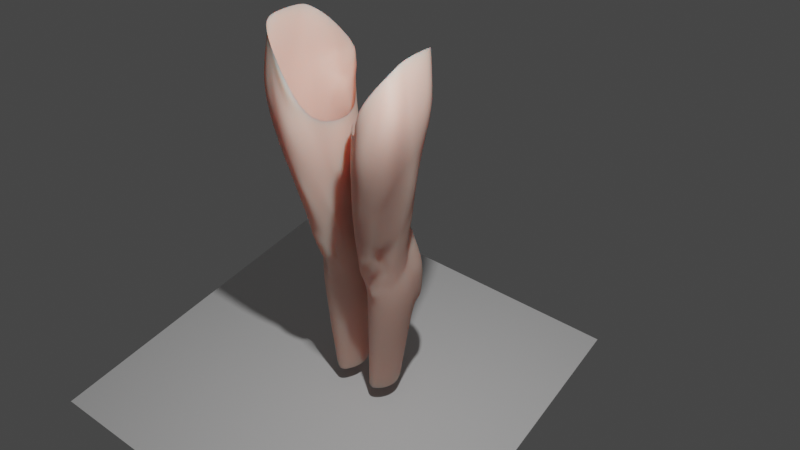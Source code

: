 # Source: leg1.blend  (saved by Blender 2.93.21; exported with 4.5.12 LTS)
import bpy
from mathutils import Matrix  # noqa: F401  (used for matrix-valued properties, if any)

bpy.ops.wm.read_factory_settings(use_empty=True)
scene = bpy.context.scene
scene.name = 'Scene'

# ---- collections
col_collection = bpy.data.collections.new('Collection'); scene.collection.children.link(col_collection)

# ---- materials (node trees are filled in below, after node groups)
mat_material_001 = bpy.data.materials.new('Material.001')
mat_material_001.alpha_threshold = 0.0
mat_material_001.use_transparent_shadow = False
mat_material_001.line_color = (0.0, 0.0, 0.0, 1.0)
mat_material = bpy.data.materials.new('Material')
mat_material.alpha_threshold = 0.0
mat_material.use_transparent_shadow = False
mat_material.line_color = (0.0, 0.0, 0.0, 1.0)

# ---- material node trees
mat_material_001.use_nodes = True; mat_material_001.node_tree.nodes.clear()
_N = mat_material_001.node_tree.nodes; _L = mat_material_001.node_tree.links
n0 = _N.new('ShaderNodeOutputMaterial'); n0.name = 'Material Output'; n0.location = (300, 300)
n1 = _N.new('ShaderNodeBsdfPrincipled'); n1.name = 'Principled BSDF'; n1.location = (10, 300)
n1.distribution = 'GGX'
n1.subsurface_method = 'BURLEY'
n1.inputs[0].default_value = (0.8, 0.492, 0.4087, 1.0)
n1.inputs[2].default_value = 0.8191
n1.inputs[3].default_value = 1.45
n1.inputs[8].default_value = 1.0
n1.inputs[10].default_value = 0.4559
n1.inputs[13].default_value = 0.2721
n1.inputs[27].default_value = (0.0, 0.0, 0.0, 1.0)
n1.inputs[28].default_value = 1.0
_L.new(n1.outputs[0], n0.inputs[0])
n0.is_active_output = True
mat_material.use_nodes = True; mat_material.node_tree.nodes.clear()
_N = mat_material.node_tree.nodes; _L = mat_material.node_tree.links
n0 = _N.new('ShaderNodeOutputMaterial'); n0.name = 'Material Output'; n0.location = (300, 300)
n1 = _N.new('ShaderNodeBsdfPrincipled'); n1.name = 'Principled BSDF'; n1.location = (10, 300)
n1.distribution = 'GGX'
n1.subsurface_method = 'BURLEY'
n1.inputs[0].default_value = (0.8, 0.6909, 0.6496, 1.0)
n1.inputs[2].default_value = 0.8191
n1.inputs[3].default_value = 1.45
n1.inputs[8].default_value = 1.0
n1.inputs[10].default_value = 0.4559
n1.inputs[13].default_value = 0.2721
n1.inputs[27].default_value = (0.0, 0.0, 0.0, 1.0)
n1.inputs[28].default_value = 1.0
_L.new(n1.outputs[0], n0.inputs[0])
n0.is_active_output = True

# ---- world
world_world = bpy.data.worlds.new('World'); scene.world = world_world
world_world.use_nodes = True; world_world.node_tree.nodes.clear()
_N = world_world.node_tree.nodes; _L = world_world.node_tree.links
n0 = _N.new('ShaderNodeOutputWorld'); n0.name = 'World Output'; n0.location = (300, 300)
n1 = _N.new('ShaderNodeBackground'); n1.name = 'Background'; n1.location = (10, 300)
n1.inputs[0].default_value = (0.05088, 0.05088, 0.05088, 1.0)
_L.new(n1.outputs[0], n0.inputs[0])
n0.is_active_output = True
world_world.color = (0.05088, 0.05088, 0.05088)
world_world.use_sun_shadow = False
world_world.sun_shadow_jitter_overblur = 0.0

# ---- cameras
cam_camera = bpy.data.cameras.new('Camera')
cam_camera.clip_end = 100.0
cam_camera.lens = 37.0
cam_camera.ortho_scale = 7.314

# ---- lights
light_light = bpy.data.lights.new('Light', 'POINT')
light_light.transmission_factor = 0.0
light_light.energy = 1000.0
light_light.shadow_soft_size = 0.1
light_light.shadow_maximum_resolution = 0.006
light_light.use_absolute_resolution = True

# ---- meshes
me_plane = bpy.data.meshes.new('Plane')
me_plane.from_pydata([(-1.0, -1.0, 0.0), (1.0, -1.0, 0.0), (-1.0, 1.0, 0.0), (1.0, 1.0, 0.0)], [], [(0, 1, 3, 2)])
_uv = me_plane.uv_layers.new(name='UVMap')
_uv.uv.foreach_set('vector', [0.0, 0.0, 1.0, 0.0, 1.0, 1.0, 0.0, 1.0])
me_plane.use_remesh_fix_poles = True
me_plane.use_remesh_preserve_attributes = False
me_plane.update()
me_cube_003 = bpy.data.meshes.new('Cube.003')
me_cube_003.from_pydata([(0.2673, 0.1539, 3.962), (0.09922, 0.4757, -1.0), (-0.05869, -0.4392, 3.962), (0.1397, -0.1515, -1.0), (-0.6603, 0.2109, 5.171), (-0.09922, 0.4757, -1.0), (-0.6603, -0.5037, 5.171), (-0.2052, -0.09389, -1.0), (0.2117, 0.4559, 2.581), (-0.2673, -0.4059, 2.267), (0.2673, -0.1745, 1.993), (-0.2673, 0.5162, 2.568), (0.2673, 0.5286, 1.629), (0.1334, -0.2294, 1.374), (-0.4069, 0.5579, 1.563), (-0.3449, -0.09389, 1.563), (-0.2673, 0.1339, -1.0), (0.2595, -0.252, 3.962), (-0.6603, -0.2935, 5.237), (0.2673, 0.1339, -1.0), (0.2673, -0.06, 2.302), (-0.5022, 0.1103, 2.302), (-0.4069, 0.152, 1.563), (0.2673, 0.152, 1.372), (-0.7472, -0.6579, 4.179), (0.2673, 0.1539, 3.332), (0.2369, -0.0846, 1.614), (-0.7472, 0.2808, 4.335), (0.2673, -0.252, 3.26), (-0.7472, -0.252, 4.262), (0.0, 0.4757, -1.0), (-0.1965, -0.6579, 4.566), (0.0, -0.272, -1.0), (-0.1965, 0.6554, 4.566), (0.0, 0.4924, 2.568), (-0.04584, -0.3296, 1.468), (-0.06985, 0.6001, 1.588), (-0.24, 0.3622, 3.833), (-0.322, -0.792, 3.677), (0.2673, 0.5565, 1.181), (0.1397, -0.1515, 1.181), (-0.457, 0.5565, 1.357), (-0.3336, -0.09389, 1.357), (0.2673, 0.1506, 1.181), (-0.457, 0.1506, 1.357), (-0.06422, 0.749, 1.269), (-0.06422, -0.2806, 1.269), (0.09998, 0.4119, 2.295), (-0.2149, 0.4386, 2.306), (0.1937, 0.3417, 3.479), (0.03399, 0.4066, 4.266), (0.29, 0.1412, 1.938), (-0.5702, 0.1468, 3.307), (-0.4079, 0.1843, 2.35), (-0.3565, 0.4066, 3.948), (-0.4228, 0.1431, 1.926), (-0.3814, 0.05078, 1.563), (0.2359, 0.4827, 0.7738), (0.1397, -0.1515, 0.7738), (-0.4415, 0.5534, 0.9167), (0.2673, 0.1475, 0.7738), (-0.4729, 0.1475, 0.9167), (-0.05223, 0.71, 0.8452), (-0.1534, -0.272, 0.8452), (-0.4108, -0.09389, 0.9167), (-0.04098, 0.5058, 1.922), (0.2596, 0.2296, 0.7738), (0.2673, 0.2706, 1.181), (0.1602, 0.3516, -1.0), (-0.4604, 0.3089, 0.9167), (-0.4069, 0.3179, 1.563), (-0.457, 0.3114, 1.357), (-0.1642, 0.3435, -1.0), (0.1953, 0.4806, 0.2465), (-0.397, 0.5433, 0.6677), (-0.04671, 0.6852, 0.65), (-0.4299, 0.3124, 0.7193), (0.08986, 0.4125, 0.02132), (-0.2921, 0.4679, 0.5302), (-0.04105, 0.5929, 0.5216), (0.2264, 0.2704, 0.1808), (-0.105, 0.5336, 4.054), (-0.02976, 0.5336, 4.349), (-0.09979, 0.5602, 4.142), (-0.3351, 0.5336, 4.031), (-0.6141, 0.3379, 5.111), (-0.6628, 0.322, 4.352), (-0.3034, 0.5602, 4.153), (-0.492, 0.6016, 4.431), (-0.4673, 0.5399, 4.919), (-0.2098, -0.6989, 4.295), (0.02416, -0.5333, 3.303), (0.1811, -0.3607, 3.213), (0.2399, -0.06352, 1.372), (0.1928, -0.08056, 1.261), (0.1925, -0.2862, 2.182), (0.101, -0.2485, 1.63), (-0.1972, -0.1724, 1.716), (-0.4138, 0.3104, 2.982), (-0.07699, 0.527, 2.974), (0.3432, 0.2787, 2.673), (0.2673, 0.2441, 1.435), (0.3161, 0.2731, 2.31), (0.2673, 0.2914, 1.721), (-0.09663, 0.4723, 2.391), (-0.3226, 0.6368, 1.326), (-0.16, 0.4923, 2.196), (-0.2715, 0.6085, 0.6613), (0.1241, 0.6575, 1.561), (-0.1692, 0.5162, 2.568), (-0.3135, 0.6193, 0.8932), (0.06414, 0.5915, 0.4652), (0.1199, 0.4807, 2.568), (0.1367, 0.667, 1.215), (-0.03194, 0.5669, 0.1838), (0.05383, 0.4716, 2.404), (-0.03426, 0.5005, 2.748), (-0.2453, 0.6647, 1.517), (0.04682, 0.5248, 2.111), (0.126, 0.604, 0.801), (-0.1724, 0.5275, 0.5261), (-0.4424, -0.06934, 2.29), (-0.2678, -0.1828, 1.999), (-0.1479, -0.2215, 1.495), (-0.09958, -0.272, 1.101), (-0.1637, -0.2063, 1.301), (0.05276, -0.2506, 1.486), (0.02719, -0.218, 1.229), (-0.1981, -0.3219, 2.069), (0.08848, -0.2649, 1.871), (-0.2099, -0.4493, 2.178), (0.02276, -0.4388, 2.068), (-0.1121, -0.7238, 3.331), (0.05854, -0.4062, 1.639), (-0.19, -0.3732, 1.689), (-0.04533, -0.3654, 1.575), (0.01791, -0.4895, 1.903), (-0.2269, -0.4543, 2.027), (-0.0783, -0.3038, 1.476), (-0.006547, -0.3067, 1.475), (-0.09292, -0.2616, 1.278), (-0.0314, -0.2612, 1.255), (0.3118, 0.3031, 1.969), (0.188, 0.4881, 2.402), (0.3118, 0.1475, 1.604), (0.2764, 0.4025, 3.065), (-0.1262, 0.5915, 4.258), (-0.06346, 0.5621, 4.393), (-0.1431, 0.6554, 4.497), (-0.2198, 0.6554, 4.476), (-0.1749, 0.6554, 4.471), (-0.2497, 0.6554, 4.636), (-0.2442, 0.6554, 4.544), (-0.1802, 0.6554, 4.545), (-0.2117, 0.6554, 4.586), (-0.4845, 0.4371, 4.177), (-0.5467, 0.04445, 2.658), (-0.5788, 0.1845, 3.547), (-0.4979, 0.3611, 4.088), (-0.4065, 0.5828, 4.305), (-0.351, -0.2449, 2.278), (-0.5937, -0.16, 3.269), (-0.2675, -0.3041, 2.145), (-0.6556, 0.0431, 3.404), (-0.4825, -0.5189, 3.124), (-0.6523, 0.1227, 3.716), (-0.7109, -0.0833, 3.709), (-0.6495, -0.1935, 3.63), (-0.6679, -0.07652, 3.313), (-0.5114, 0.2083, 3.185), (-0.3635, -0.4564, 2.65), (-0.7866, -0.0914, 4.284)], [], [(38, 6, 90), (29, 171, 18), (28, 92, 2, 17), (37, 49, 50, 81), (36, 108, 118, 65), (23, 93, 144), (22, 70, 48), (46, 140, 138, 35), (44, 71, 70, 22), (43, 40, 94, 23), (45, 113, 108, 36), (39, 67, 12), (42, 44, 22, 56), (15, 56, 55, 21, 121), (12, 101, 103, 47), (25, 28, 17, 0), (24, 29, 6), (9, 160, 161, 170), (25, 49, 145, 100), (34, 112, 116), (20, 92, 28), (53, 98, 169, 21), (136, 131, 95, 129), (10, 95, 91), (11, 109, 116, 99), (41, 105, 117, 14), (40, 127, 126, 13), (13, 95, 10), (14, 117, 106, 48), (27, 158, 155, 86), (91, 90, 2, 92), (58, 63, 124, 127, 40), (59, 110, 105, 41), (64, 61, 44, 42), (57, 66, 67, 39), (62, 119, 113, 45), (60, 58, 40, 43), (61, 69, 71, 44), (63, 64, 42, 125, 124), (23, 144, 142, 103), (40, 13, 93, 94), (47, 143, 112, 115), (34, 109, 104), (48, 11, 22), (13, 10, 26), (51, 20, 100, 102), (49, 25, 0, 50), (56, 15, 42), (27, 165, 157, 158), (53, 21, 55), (56, 22, 55), (54, 81, 83, 84), (32, 7, 64, 63), (16, 72, 76, 61), (19, 3, 58, 60), (30, 1, 77, 114), (1, 68, 80, 77), (7, 16, 61, 64), (5, 30, 114, 120, 78), (3, 32, 63, 58), (47, 115, 118), (65, 34, 104, 106), (67, 43, 101, 12), (66, 60, 43, 67), (68, 19, 60, 80), (72, 5, 78, 76), (71, 41, 14, 70), (70, 14, 48), (69, 59, 41, 71), (66, 57, 73), (75, 62, 110, 107), (74, 59, 69), (73, 57, 119, 111), (80, 66, 73, 77), (76, 69, 61), (60, 66, 80), (79, 75, 107, 120), (78, 74, 69, 76), (77, 73, 111, 79), (50, 82, 83, 81), (81, 54, 37), (82, 147, 146, 83), (84, 87, 159, 155), (146, 87, 84, 83), (86, 85, 4, 27), (87, 149, 152, 159), (89, 85, 86, 88), (93, 23, 94), (6, 38, 24), (6, 31, 90), (90, 31, 2), (91, 38, 90), (91, 92, 20, 10), (10, 20, 51, 26), (93, 13, 26), (130, 9, 170, 164, 24, 38, 132), (96, 13, 126), (95, 13, 129), (97, 15, 122), (15, 97, 123), (135, 35, 138, 134), (133, 136, 129, 96), (98, 53, 11), (8, 145, 37, 99), (11, 53, 55, 22), (99, 37, 98, 11), (156, 21, 52), (102, 8, 143, 142), (100, 8, 102), (43, 23, 101), (101, 23, 103), (100, 20, 28, 25), (104, 48, 106), (105, 45, 36, 117), (119, 57, 39, 113), (77, 79, 114), (112, 34, 115), (113, 39, 12, 108), (114, 79, 120), (115, 34, 65, 118), (117, 36, 65, 106), (109, 34, 116), (110, 62, 45, 105), (110, 59, 74, 107), (119, 62, 75, 111), (108, 12, 47, 118), (111, 75, 79), (107, 74, 78, 120), (109, 11, 48, 104), (112, 8, 99, 116), (121, 122, 15), (121, 168, 161), (122, 121, 160, 162), (122, 128, 97), (97, 128, 137, 134), (125, 42, 15, 123), (125, 140, 124), (127, 141, 139, 126), (124, 141, 127), (95, 131, 132, 38, 91), (128, 122, 162), (126, 139, 133, 96), (13, 96, 129), (130, 132, 131), (133, 135, 134), (137, 136, 133, 134), (130, 131, 136, 137), (128, 9, 130, 137), (141, 46, 35, 139), (138, 123, 97, 134), (139, 35, 135, 133), (141, 124, 46), (140, 46, 124), (140, 125, 123, 138), (143, 8, 112), (143, 47, 103, 142), (144, 51, 102, 142), (93, 26, 51, 144), (145, 8, 100), (145, 49, 37), (37, 54, 169, 98), (146, 150, 149, 87), (147, 148, 150, 146), (149, 33, 154, 152), (150, 153, 33, 149), (148, 153, 150), (151, 89, 88, 152), (154, 151, 152), (158, 54, 84, 155), (156, 121, 21), (152, 88, 159), (159, 88, 86, 155), (157, 165, 163, 52), (157, 52, 54, 158), (169, 52, 21), (160, 9, 162), (160, 121, 161), (162, 9, 128), (27, 171, 166, 165), (167, 166, 171, 29), (54, 52, 169), (167, 29, 24, 164), (168, 166, 167, 161), (168, 156, 163), (161, 167, 164, 170), (171, 27, 4), (4, 18, 171), (29, 18, 6), (168, 163, 165, 166), (168, 121, 156), (52, 163, 156)])
_uv = me_cube_003.uv_layers.new(name='UVMap')
_uv.uv.foreach_set('vector', [0.5911, 0.875, 0.625, 1.0, 0.6146, 0.875, 0.5911, 0.125, 0.5911, 0.1627, 0.625, 0.125, 0.5911, 0.625, 0.5911, 0.6952, 0.625, 0.75, 0.625, 0.625, 0.5911, 0.375, 0.5911, 0.4633, 0.625, 0.4371, 0.6013, 0.375, 0.472, 0.375, 0.472, 0.4469, 0.4887, 0.4384, 0.4836, 0.375, 0.472, 0.625, 0.472, 0.6618, 0.479, 0.625, 0.472, 0.125, 0.472, 0.1761, 0.4927, 0.25, 0.4642, 0.875, 0.4642, 0.8883, 0.472, 0.8863, 0.472, 0.875, 0.4642, 0.125, 0.4642, 0.1745, 0.472, 0.1761, 0.472, 0.125, 0.4642, 0.625, 0.4642, 0.75, 0.4675, 0.6979, 0.472, 0.625, 0.4642, 0.375, 0.4642, 0.4508, 0.472, 0.4469, 0.472, 0.375, 0.4642, 0.5, 0.4642, 0.588, 0.472, 0.5, 0.4642, 0.0, 0.4642, 0.125, 0.472, 0.125, 0.472, 0.07353, 0.472, 0.0, 0.472, 0.07353, 0.4858, 0.125, 0.5, 0.125, 0.5, 0.08151, 0.472, 0.5, 0.472, 0.5944, 0.4802, 0.5777, 0.4936, 0.5, 0.5911, 0.5, 0.5911, 0.625, 0.625, 0.625, 0.625, 0.5, 0.5911, 0.0, 0.5911, 0.125, 0.625, 0.0, 0.5, 0.0, 0.5, 0.03899, 0.5452, 0.1031, 0.5183, 0.0, 0.5911, 0.5, 0.5911, 0.4633, 0.5253, 0.4898, 0.5, 0.5608, 0.5, 0.375, 0.5, 0.3992, 0.513, 0.375, 0.5, 0.625, 0.5911, 0.6952, 0.5911, 0.625, 0.5, 0.1478, 0.5278, 0.25, 0.541, 0.25, 0.5, 0.125, 0.4934, 0.8291, 0.5, 0.8504, 0.5, 0.8134, 0.4904, 0.7971, 0.5, 0.75, 0.5, 0.8134, 0.5911, 0.7817, 0.5, 0.25, 0.5, 0.2959, 0.513, 0.375, 0.5292, 0.375, 0.4642, 0.25, 0.4642, 0.2928, 0.472, 0.3099, 0.472, 0.25, 0.4642, 0.75, 0.4642, 0.819, 0.472, 0.8122, 0.472, 0.75, 0.472, 0.75, 0.5, 0.8134, 0.5, 0.75, 0.472, 0.25, 0.472, 0.3099, 0.4901, 0.2858, 0.4927, 0.25, 0.5911, 0.25, 0.5911, 0.3114, 0.5952, 0.3125, 0.5948, 0.2675, 0.5911, 0.7817, 0.6146, 0.875, 0.0, 0.0, 0.5911, 0.6952, 0.4476, 0.75, 0.4476, 0.875, 0.4576, 0.875, 0.4642, 0.819, 0.4642, 0.75, 0.4476, 0.25, 0.4476, 0.2911, 0.4642, 0.2928, 0.4642, 0.25, 0.4476, 0.0, 0.4476, 0.125, 0.4642, 0.125, 0.4642, 0.0, 0.4476, 0.5, 0.4476, 0.5944, 0.4642, 0.588, 0.4642, 0.5, 0.4476, 0.375, 0.4476, 0.4523, 0.4642, 0.4508, 0.4642, 0.375, 0.4476, 0.625, 0.4476, 0.75, 0.4642, 0.75, 0.4642, 0.625, 0.4476, 0.125, 0.4476, 0.1747, 0.4642, 0.1745, 0.4642, 0.125, 0.4476, 0.875, 0.4476, 1.0, 0.4642, 1.0, 0.4642, 0.9211, 0.4576, 0.875, 0.472, 0.625, 0.479, 0.625, 0.4866, 0.5661, 0.4802, 0.5777, 0.4642, 0.75, 0.472, 0.75, 0.472, 0.6618, 0.4675, 0.6979, 0.4936, 0.5, 0.4961, 0.4718, 0.5, 0.3992, 0.4962, 0.45, 0.5, 0.375, 0.5, 0.2959, 0.4951, 0.2908, 0.4927, 0.25, 0.5, 0.25, 0.472, 0.125, 0.472, 0.75, 0.5, 0.75, 0.4832, 0.6658, 0.4887, 0.625, 0.5, 0.625, 0.5, 0.5608, 0.4955, 0.55, 0.5911, 0.4633, 0.5911, 0.5, 0.625, 0.5, 0.625, 0.4371, 0.472, 0.07353, 0.472, 0.0, 0.4642, 0.0, 0.5911, 0.25, 0.5649, 0.203, 0.5591, 0.25, 0.5911, 0.3114, 0.5, 0.1478, 0.5, 0.125, 0.4858, 0.125, 0.472, 0.07353, 0.472, 0.125, 0.4858, 0.125, 0.5911, 0.3463, 0.6013, 0.375, 0.6053, 0.375, 0.5956, 0.3501, 0.375, 0.875, 0.375, 1.0, 0.4476, 1.0, 0.4476, 0.875, 0.375, 0.125, 0.375, 0.2016, 0.4401, 0.1775, 0.4476, 0.125, 0.375, 0.625, 0.375, 0.75, 0.4476, 0.75, 0.4476, 0.625, 0.375, 0.375, 0.375, 0.5, 0.4139, 0.5, 0.4194, 0.375, 0.375, 0.5, 0.375, 0.5454, 0.4233, 0.578, 0.4139, 0.5, 0.375, 0.0, 0.375, 0.125, 0.4476, 0.125, 0.4476, 0.0, 0.375, 0.25, 0.375, 0.375, 0.4194, 0.375, 0.4311, 0.3096, 0.4302, 0.25, 0.375, 0.75, 0.375, 0.875, 0.4476, 0.875, 0.4476, 0.75, 0.4936, 0.5, 0.4962, 0.45, 0.4887, 0.4384, 0.4836, 0.375, 0.5, 0.375, 0.4951, 0.2908, 0.4901, 0.2858, 0.4642, 0.588, 0.4642, 0.625, 0.472, 0.5944, 0.472, 0.5, 0.4476, 0.5944, 0.4476, 0.625, 0.4642, 0.625, 0.4642, 0.588, 0.375, 0.5454, 0.375, 0.625, 0.4476, 0.625, 0.4233, 0.578, 0.375, 0.2016, 0.375, 0.25, 0.4302, 0.25, 0.4401, 0.1775, 0.4642, 0.1745, 0.4642, 0.25, 0.472, 0.25, 0.472, 0.1761, 0.472, 0.1761, 0.472, 0.25, 0.4927, 0.25, 0.4476, 0.1747, 0.4476, 0.25, 0.4642, 0.25, 0.4642, 0.1745, 0.4476, 0.5944, 0.4476, 0.5, 0.426, 0.5, 0.4399, 0.375, 0.4476, 0.375, 0.4476, 0.2911, 0.4388, 0.2948, 0.4381, 0.25, 0.4476, 0.25, 0.4476, 0.1747, 0.426, 0.5, 0.4476, 0.5, 0.4476, 0.4523, 0.4335, 0.4323, 0.4233, 0.578, 0.4476, 0.5944, 0.426, 0.5, 0.4139, 0.5, 0.4401, 0.1775, 0.4476, 0.1747, 0.4476, 0.125, 0.4476, 0.625, 0.4476, 0.5944, 0.4233, 0.578, 0.432, 0.375, 0.4399, 0.375, 0.4388, 0.2948, 0.4311, 0.3096, 0.4302, 0.25, 0.4381, 0.25, 0.4476, 0.1747, 0.4401, 0.1775, 0.4139, 0.5, 0.426, 0.5, 0.4335, 0.4323, 0.432, 0.375, 0.625, 0.4371, 0.625, 0.4199, 0.6053, 0.375, 0.6013, 0.375, 0.6013, 0.375, 0.5911, 0.3463, 0.5911, 0.375, 0.625, 0.4199, 0.625, 0.4109, 0.6107, 0.375, 0.6053, 0.375, 0.5956, 0.3501, 0.6023, 0.3558, 0.6043, 0.3291, 0.5952, 0.3125, 0.6107, 0.375, 0.6023, 0.3558, 0.5956, 0.3501, 0.6053, 0.375, 0.5948, 0.2675, 0.625, 0.2624, 0.625, 0.25, 0.5911, 0.25, 0.6023, 0.3558, 0.6201, 0.3708, 0.6219, 0.364, 0.6043, 0.3291, 0.625, 0.302, 0.625, 0.2624, 0.5948, 0.2675, 0.6059, 0.3069, 0.472, 0.6618, 0.472, 0.625, 0.4675, 0.6979, 0.625, 1.0, 0.5911, 0.875, 0.5911, 1.0, 0.625, 1.0, 0.625, 0.875, 0.6146, 0.875, 0.6146, 0.875, 0.625, 0.875, 0.0, 0.0, 0.5911, 0.7817, 0.5911, 0.875, 0.6146, 0.875, 0.5911, 0.7817, 0.5911, 0.6952, 0.5, 0.625, 0.5, 0.75, 0.5, 0.75, 0.5, 0.625, 0.4887, 0.625, 0.4832, 0.6658, 0.472, 0.6618, 0.472, 0.75, 0.4832, 0.6658, 0.5, 0.9596, 0.5, 1.0, 0.5183, 1.0, 0.5408, 1.0, 0.5911, 1.0, 0.5911, 0.875, 0.5088, 0.875, 0.483, 0.7846, 0.472, 0.75, 0.472, 0.8122, 0.5, 0.8134, 0.472, 0.75, 0.4904, 0.7971, 0.4759, 0.962, 0.472, 1.0, 0.48, 1.0, 0.472, 1.0, 0.4759, 0.962, 0.472, 0.9105, 0.475, 0.875, 0.472, 0.875, 0.472, 0.8863, 0.4791, 0.9192, 0.4828, 0.811, 0.4934, 0.8291, 0.4904, 0.7971, 0.483, 0.7846, 0.5278, 0.25, 0.5, 0.1478, 0.5, 0.25, 0.5, 0.4281, 0.5253, 0.4378, 0.5911, 0.375, 0.5292, 0.375, 0.5, 0.25, 0.5, 0.1478, 0.4858, 0.125, 0.472, 0.125, 0.5292, 0.375, 0.5911, 0.375, 0.5278, 0.25, 0.5, 0.25, 0.5165, 0.125, 0.5, 0.125, 0.5476, 0.2163, 0.4955, 0.55, 0.5, 0.5, 0.4961, 0.5, 0.4866, 0.5661, 0.5, 0.5608, 0.5, 0.5, 0.4955, 0.55, 0.4642, 0.625, 0.472, 0.625, 0.472, 0.5944, 0.472, 0.5944, 0.472, 0.625, 0.4802, 0.5777, 0.5, 0.5608, 0.5, 0.625, 0.5911, 0.625, 0.5911, 0.5, 0.4951, 0.2908, 0.4927, 0.25, 0.4901, 0.2858, 0.4642, 0.2928, 0.4642, 0.375, 0.472, 0.375, 0.472, 0.3099, 0.4476, 0.4523, 0.4476, 0.5, 0.4642, 0.5, 0.4642, 0.4508, 0.4139, 0.5, 0.432, 0.375, 0.4194, 0.375, 0.5, 0.3992, 0.5, 0.375, 0.4962, 0.45, 0.4642, 0.4508, 0.4642, 0.5, 0.472, 0.5, 0.472, 0.4469, 0.4194, 0.375, 0.432, 0.375, 0.4311, 0.3096, 0.4962, 0.45, 0.5, 0.375, 0.4836, 0.375, 0.4887, 0.4384, 0.472, 0.3099, 0.472, 0.375, 0.4836, 0.375, 0.4901, 0.2858, 0.5, 0.2959, 0.5, 0.375, 0.513, 0.375, 0.4476, 0.2911, 0.4476, 0.375, 0.4642, 0.375, 0.4642, 0.2928, 0.4476, 0.2911, 0.4476, 0.25, 0.4381, 0.25, 0.4388, 0.2948, 0.4476, 0.4523, 0.4476, 0.375, 0.4399, 0.375, 0.4335, 0.4323, 0.472, 0.4469, 0.472, 0.5, 0.4936, 0.5, 0.4887, 0.4384, 0.4335, 0.4323, 0.4399, 0.375, 0.432, 0.375, 0.4388, 0.2948, 0.4381, 0.25, 0.4302, 0.25, 0.4311, 0.3096, 0.5, 0.2959, 0.5, 0.25, 0.4927, 0.25, 0.4951, 0.2908, 0.5, 0.3992, 0.5, 0.4281, 0.5292, 0.375, 0.513, 0.375, 0.5, 0.08151, 0.48, 0.0, 0.472, 0.0, 0.5, 0.08151, 0.547, 0.125, 0.5452, 0.1031, 0.48, 0.0, 0.5, 0.08151, 0.5, 0.03899, 0.4909, 0.0, 0.48, 1.0, 0.4913, 0.9863, 0.4759, 0.962, 0.4759, 0.962, 0.4913, 0.9863, 0.4935, 0.948, 0.4791, 0.9192, 0.4642, 0.9211, 0.4642, 1.0, 0.472, 1.0, 0.472, 0.9105, 0.4642, 0.9211, 0.4642, 0.8883, 0.4576, 0.875, 0.4642, 0.819, 0.4642, 0.8549, 0.472, 0.85, 0.472, 0.8122, 0.4576, 0.875, 0.4642, 0.8549, 0.4642, 0.819, 0.5, 0.8134, 0.5, 0.8504, 0.5088, 0.875, 0.5911, 0.875, 0.5911, 0.7817, 0.4913, 0.9863, 0.48, 1.0, 0.4909, 1.0, 0.472, 0.8122, 0.472, 0.85, 0.4828, 0.811, 0.483, 0.7846, 0.472, 0.75, 0.483, 0.7846, 0.4904, 0.7971, 0.5, 0.9596, 0.5088, 0.875, 0.4974, 0.9033, 0.4828, 0.811, 0.475, 0.875, 0.4841, 0.8465, 0.4935, 0.948, 0.4934, 0.8291, 0.4828, 0.811, 0.4791, 0.9192, 0.5, 0.9596, 0.5, 0.8504, 0.4934, 0.8291, 0.4935, 0.948, 0.4913, 0.9863, 0.5, 1.0, 0.5, 0.9596, 0.4935, 0.948, 0.4642, 0.8549, 0.4642, 0.875, 0.472, 0.875, 0.472, 0.85, 0.472, 0.8863, 0.472, 0.9105, 0.4759, 0.962, 0.4791, 0.9192, 0.472, 0.85, 0.472, 0.875, 0.475, 0.875, 0.4828, 0.811, 0.4642, 0.8549, 0.4576, 0.875, 0.4642, 0.875, 0.4642, 0.8883, 0.4642, 0.875, 0.4576, 0.875, 0.4642, 0.8883, 0.4642, 0.9211, 0.472, 0.9105, 0.472, 0.8863, 0.4961, 0.4718, 0.5, 0.4281, 0.5, 0.3992, 0.4961, 0.5, 0.4936, 0.5, 0.4802, 0.5777, 0.4866, 0.5661, 0.479, 0.625, 0.4887, 0.625, 0.4955, 0.55, 0.4866, 0.5661, 0.472, 0.6618, 0.4832, 0.6658, 0.4887, 0.625, 0.479, 0.625, 0.5253, 0.4898, 0.5, 0.5, 0.5, 0.5608, 0.5253, 0.4378, 0.5911, 0.4633, 0.5911, 0.375, 0.5911, 0.375, 0.5911, 0.3463, 0.541, 0.25, 0.5278, 0.25, 0.6107, 0.375, 0.6206, 0.375, 0.6201, 0.3708, 0.6023, 0.3558, 0.625, 0.4109, 0.625, 0.3894, 0.6206, 0.375, 0.6107, 0.375, 0.6201, 0.3708, 0.6241, 0.3743, 0.6245, 0.3733, 0.6219, 0.364, 0.6206, 0.375, 0.6243, 0.375, 0.6241, 0.3743, 0.6201, 0.3708, 0.625, 0.3894, 0.625, 0.3794, 0.6206, 0.375, 0.625, 0.3607, 0.625, 0.302, 0.6059, 0.3069, 0.6219, 0.364, 0.6245, 0.3733, 0.625, 0.3607, 0.6219, 0.364, 0.5911, 0.3114, 0.5911, 0.3463, 0.5956, 0.3501, 0.5952, 0.3125, 0.5165, 0.125, 0.5, 0.08151, 0.5, 0.125, 0.6219, 0.364, 0.6059, 0.3069, 0.6043, 0.3291, 0.6043, 0.3291, 0.6059, 0.3069, 0.5948, 0.2675, 0.5952, 0.3125, 0.5591, 0.25, 0.5649, 0.203, 0.5517, 0.1793, 0.5476, 0.2163, 0.5591, 0.25, 0.549, 0.25, 0.5911, 0.3463, 0.5911, 0.3114, 0.541, 0.25, 0.549, 0.25, 0.5, 0.125, 0.5, 0.03899, 0.5, 0.0, 0.4909, 0.0, 0.5, 0.03899, 0.5, 0.08151, 0.5452, 0.1031, 0.4909, 1.0, 0.5, 1.0, 0.4913, 0.9863, 0.5911, 0.25, 0.5911, 0.1627, 0.5651, 0.1439, 0.5649, 0.203, 0.5619, 0.1111, 0.5652, 0.125, 0.5911, 0.1627, 0.5911, 0.125, 0.5911, 0.3463, 0.549, 0.25, 0.541, 0.25, 0.5619, 0.1111, 0.5911, 0.125, 0.5911, 0.0, 0.5408, 0.0, 0.547, 0.125, 0.5652, 0.125, 0.5619, 0.1111, 0.5452, 0.1031, 0.547, 0.125, 0.5165, 0.125, 0.5517, 0.1793, 0.5452, 0.1031, 0.5619, 0.1111, 0.5408, 0.0, 0.5183, 0.0, 0.5911, 0.1627, 0.5911, 0.25, 0.625, 0.25, 0.625, 0.25, 0.625, 0.125, 0.5911, 0.1627, 0.5911, 0.125, 0.625, 0.125, 0.625, 0.0, 0.547, 0.125, 0.5517, 0.1793, 0.5649, 0.203, 0.5651, 0.1439, 0.547, 0.125, 0.5, 0.08151, 0.5165, 0.125, 0.5476, 0.2163, 0.5517, 0.1793, 0.5165, 0.125])
me_cube_003.materials.append(mat_material_001)
me_cube_003.materials.append(mat_material)
me_cube_003.use_remesh_preserve_volume = False
me_cube_003.use_remesh_preserve_attributes = False
me_cube_003.use_mirror_vertex_groups = False
me_cube_003.update()
me_cube_005 = bpy.data.meshes.new('Cube.005')
me_cube_005.from_pydata([(0.2673, 0.1539, 3.962), (0.09922, 0.4757, -1.0), (-0.05869, -0.4392, 3.962), (0.1397, -0.1515, -1.0), (-0.6603, 0.2109, 5.171), (-0.09922, 0.4757, -1.0), (-0.6603, -0.5037, 5.171), (-0.2052, -0.09389, -1.0), (0.2117, 0.4559, 2.581), (-0.2673, -0.4059, 2.267), (0.2673, -0.1745, 1.993), (-0.2673, 0.5162, 2.568), (0.2673, 0.5286, 1.629), (0.1334, -0.2294, 1.374), (-0.4069, 0.5579, 1.563), (-0.3449, -0.09389, 1.563), (-0.2673, 0.1339, -1.0), (0.2595, -0.252, 3.962), (-0.6603, -0.2935, 5.237), (0.2673, 0.1339, -1.0), (0.2673, -0.06, 2.302), (-0.5022, 0.1103, 2.302), (-0.4069, 0.152, 1.563), (0.2673, 0.152, 1.372), (-0.7472, -0.6579, 4.179), (0.2673, 0.1539, 3.332), (0.2369, -0.0846, 1.614), (-0.7472, 0.2808, 4.335), (0.2673, -0.252, 3.26), (-0.7472, -0.252, 4.262), (0.0, 0.4757, -1.0), (-0.1965, -0.6579, 4.566), (0.0, -0.272, -1.0), (-0.1965, 0.6554, 4.566), (0.0, 0.4924, 2.568), (-0.04584, -0.3296, 1.468), (-0.06985, 0.6001, 1.588), (-0.24, 0.3622, 3.833), (-0.322, -0.792, 3.677), (0.2673, 0.5565, 1.181), (0.1397, -0.1515, 1.181), (-0.457, 0.5565, 1.357), (-0.3336, -0.09389, 1.357), (0.2673, 0.1506, 1.181), (-0.457, 0.1506, 1.357), (-0.06422, 0.749, 1.269), (-0.06422, -0.2806, 1.269), (0.09998, 0.4119, 2.295), (-0.2149, 0.4386, 2.306), (0.1937, 0.3417, 3.479), (0.03399, 0.4066, 4.266), (0.29, 0.1412, 1.938), (-0.5702, 0.1468, 3.307), (-0.4079, 0.1843, 2.35), (-0.3565, 0.4066, 3.948), (-0.4228, 0.1431, 1.926), (-0.3814, 0.05078, 1.563), (0.2359, 0.4827, 0.7738), (0.1397, -0.1515, 0.7738), (-0.4415, 0.5534, 0.9167), (0.2673, 0.1475, 0.7738), (-0.4729, 0.1475, 0.9167), (-0.05223, 0.71, 0.8452), (-0.1534, -0.272, 0.8452), (-0.4108, -0.09389, 0.9167), (-0.04098, 0.5058, 1.922), (0.2596, 0.2296, 0.7738), (0.2673, 0.2706, 1.181), (0.1602, 0.3516, -1.0), (-0.4604, 0.3089, 0.9167), (-0.4069, 0.3179, 1.563), (-0.457, 0.3114, 1.357), (-0.1642, 0.3435, -1.0), (0.1953, 0.4806, 0.2465), (-0.397, 0.5433, 0.6677), (-0.04671, 0.6852, 0.65), (-0.4299, 0.3124, 0.7193), (0.08986, 0.4125, 0.02132), (-0.2921, 0.4679, 0.5302), (-0.04105, 0.5929, 0.5216), (0.2264, 0.2704, 0.1808), (-0.105, 0.5336, 4.054), (-0.02976, 0.5336, 4.349), (-0.09979, 0.5602, 4.142), (-0.3351, 0.5336, 4.031), (-0.6141, 0.3379, 5.111), (-0.6628, 0.322, 4.352), (-0.3034, 0.5602, 4.153), (-0.492, 0.6016, 4.431), (-0.4673, 0.5399, 4.919), (-0.2098, -0.6989, 4.295), (0.02416, -0.5333, 3.303), (0.1811, -0.3607, 3.213), (0.2399, -0.06352, 1.372), (0.1928, -0.08056, 1.261), (0.1925, -0.2862, 2.182), (0.101, -0.2485, 1.63), (-0.1972, -0.1724, 1.716), (-0.4138, 0.3104, 2.982), (-0.07699, 0.527, 2.974), (0.3432, 0.2787, 2.673), (0.2673, 0.2441, 1.435), (0.3161, 0.2731, 2.31), (0.2673, 0.2914, 1.721), (-0.09663, 0.4723, 2.391), (-0.3226, 0.6368, 1.326), (-0.16, 0.4923, 2.196), (-0.2715, 0.6085, 0.6613), (0.1241, 0.6575, 1.561), (-0.1692, 0.5162, 2.568), (-0.3135, 0.6193, 0.8932), (0.06414, 0.5915, 0.4652), (0.1199, 0.4807, 2.568), (0.1367, 0.667, 1.215), (-0.03194, 0.5669, 0.1838), (0.05383, 0.4716, 2.404), (-0.03426, 0.5005, 2.748), (-0.2453, 0.6647, 1.517), (0.04682, 0.5248, 2.111), (0.126, 0.604, 0.801), (-0.1724, 0.5275, 0.5261), (-0.4424, -0.06934, 2.29), (-0.2678, -0.1828, 1.999), (-0.1479, -0.2215, 1.495), (-0.09958, -0.272, 1.101), (-0.1637, -0.2063, 1.301), (0.05276, -0.2506, 1.486), (0.02719, -0.218, 1.229), (-0.1981, -0.3219, 2.069), (0.08848, -0.2649, 1.871), (-0.2099, -0.4493, 2.178), (0.02276, -0.4388, 2.068), (-0.1121, -0.7238, 3.331), (0.05854, -0.4062, 1.639), (-0.19, -0.3732, 1.689), (-0.04533, -0.3654, 1.575), (0.01791, -0.4895, 1.903), (-0.2269, -0.4543, 2.027), (-0.0783, -0.3038, 1.476), (-0.006547, -0.3067, 1.475), (-0.09292, -0.2616, 1.278), (-0.0314, -0.2612, 1.255), (0.3118, 0.3031, 1.969), (0.188, 0.4881, 2.402), (0.3118, 0.1475, 1.604), (0.2764, 0.4025, 3.065), (-0.1262, 0.5915, 4.258), (-0.06346, 0.5621, 4.393), (-0.1431, 0.6554, 4.497), (-0.2198, 0.6554, 4.476), (-0.1749, 0.6554, 4.471), (-0.2497, 0.6554, 4.636), (-0.2442, 0.6554, 4.544), (-0.1802, 0.6554, 4.545), (-0.2117, 0.6554, 4.586), (-0.4845, 0.4371, 4.177), (-0.5467, 0.04445, 2.658), (-0.5788, 0.1845, 3.547), (-0.4979, 0.3611, 4.088), (-0.4065, 0.5828, 4.305), (-0.351, -0.2449, 2.278), (-0.5937, -0.16, 3.269), (-0.2675, -0.3041, 2.145), (-0.6556, 0.0431, 3.404), (-0.4825, -0.5189, 3.124), (-0.6523, 0.1227, 3.716), (-0.7109, -0.0833, 3.709), (-0.6495, -0.1935, 3.63), (-0.6679, -0.07652, 3.313), (-0.5114, 0.2083, 3.185), (-0.3635, -0.4564, 2.65), (-0.7866, -0.0914, 4.284)], [], [(38, 6, 90), (29, 171, 18), (28, 92, 2, 17), (37, 49, 50, 81), (36, 108, 118, 65), (23, 93, 144), (22, 70, 48), (46, 140, 138, 35), (44, 71, 70, 22), (43, 40, 94, 23), (45, 113, 108, 36), (39, 67, 12), (42, 44, 22, 56), (15, 56, 55, 21, 121), (12, 101, 103, 47), (25, 28, 17, 0), (24, 29, 6), (9, 160, 161, 170), (25, 49, 145, 100), (34, 112, 116), (20, 92, 28), (53, 98, 169, 21), (136, 131, 95, 129), (10, 95, 91), (11, 109, 116, 99), (41, 105, 117, 14), (40, 127, 126, 13), (13, 95, 10), (14, 117, 106, 48), (27, 158, 155, 86), (91, 90, 2, 92), (58, 63, 124, 127, 40), (59, 110, 105, 41), (64, 61, 44, 42), (57, 66, 67, 39), (62, 119, 113, 45), (60, 58, 40, 43), (61, 69, 71, 44), (63, 64, 42, 125, 124), (23, 144, 142, 103), (40, 13, 93, 94), (47, 143, 112, 115), (34, 109, 104), (48, 11, 22), (13, 10, 26), (51, 20, 100, 102), (49, 25, 0, 50), (56, 15, 42), (27, 165, 157, 158), (53, 21, 55), (56, 22, 55), (54, 81, 83, 84), (32, 7, 64, 63), (16, 72, 76, 61), (19, 3, 58, 60), (30, 1, 77, 114), (1, 68, 80, 77), (7, 16, 61, 64), (5, 30, 114, 120, 78), (3, 32, 63, 58), (47, 115, 118), (65, 34, 104, 106), (67, 43, 101, 12), (66, 60, 43, 67), (68, 19, 60, 80), (72, 5, 78, 76), (71, 41, 14, 70), (70, 14, 48), (69, 59, 41, 71), (66, 57, 73), (75, 62, 110, 107), (74, 59, 69), (73, 57, 119, 111), (80, 66, 73, 77), (76, 69, 61), (60, 66, 80), (79, 75, 107, 120), (78, 74, 69, 76), (77, 73, 111, 79), (50, 82, 83, 81), (81, 54, 37), (82, 147, 146, 83), (84, 87, 159, 155), (146, 87, 84, 83), (86, 85, 4, 27), (87, 149, 152, 159), (89, 85, 86, 88), (93, 23, 94), (6, 38, 24), (6, 31, 90), (90, 31, 2), (91, 38, 90), (91, 92, 20, 10), (10, 20, 51, 26), (93, 13, 26), (130, 9, 170, 164, 24, 38, 132), (96, 13, 126), (95, 13, 129), (97, 15, 122), (15, 97, 123), (135, 35, 138, 134), (133, 136, 129, 96), (98, 53, 11), (8, 145, 37, 99), (11, 53, 55, 22), (99, 37, 98, 11), (156, 21, 52), (102, 8, 143, 142), (100, 8, 102), (43, 23, 101), (101, 23, 103), (100, 20, 28, 25), (104, 48, 106), (105, 45, 36, 117), (119, 57, 39, 113), (77, 79, 114), (112, 34, 115), (113, 39, 12, 108), (114, 79, 120), (115, 34, 65, 118), (117, 36, 65, 106), (109, 34, 116), (110, 62, 45, 105), (110, 59, 74, 107), (119, 62, 75, 111), (108, 12, 47, 118), (111, 75, 79), (107, 74, 78, 120), (109, 11, 48, 104), (112, 8, 99, 116), (121, 122, 15), (121, 168, 161), (122, 121, 160, 162), (122, 128, 97), (97, 128, 137, 134), (125, 42, 15, 123), (125, 140, 124), (127, 141, 139, 126), (124, 141, 127), (95, 131, 132, 38, 91), (128, 122, 162), (126, 139, 133, 96), (13, 96, 129), (130, 132, 131), (133, 135, 134), (137, 136, 133, 134), (130, 131, 136, 137), (128, 9, 130, 137), (141, 46, 35, 139), (138, 123, 97, 134), (139, 35, 135, 133), (141, 124, 46), (140, 46, 124), (140, 125, 123, 138), (143, 8, 112), (143, 47, 103, 142), (144, 51, 102, 142), (93, 26, 51, 144), (145, 8, 100), (145, 49, 37), (37, 54, 169, 98), (146, 150, 149, 87), (147, 148, 150, 146), (149, 33, 154, 152), (150, 153, 33, 149), (148, 153, 150), (151, 89, 88, 152), (154, 151, 152), (158, 54, 84, 155), (156, 121, 21), (152, 88, 159), (159, 88, 86, 155), (157, 165, 163, 52), (157, 52, 54, 158), (169, 52, 21), (160, 9, 162), (160, 121, 161), (162, 9, 128), (27, 171, 166, 165), (167, 166, 171, 29), (54, 52, 169), (167, 29, 24, 164), (168, 166, 167, 161), (168, 156, 163), (161, 167, 164, 170), (171, 27, 4), (4, 18, 171), (29, 18, 6), (168, 163, 165, 166), (168, 121, 156), (52, 163, 156)])
_uv = me_cube_005.uv_layers.new(name='UVMap')
_uv.uv.foreach_set('vector', [0.5911, 0.875, 0.625, 1.0, 0.6146, 0.875, 0.5911, 0.125, 0.5911, 0.1627, 0.625, 0.125, 0.5911, 0.625, 0.5911, 0.6952, 0.625, 0.75, 0.625, 0.625, 0.5911, 0.375, 0.5911, 0.4633, 0.625, 0.4371, 0.6013, 0.375, 0.472, 0.375, 0.472, 0.4469, 0.4887, 0.4384, 0.4836, 0.375, 0.472, 0.625, 0.472, 0.6618, 0.479, 0.625, 0.472, 0.125, 0.472, 0.1761, 0.4927, 0.25, 0.4642, 0.875, 0.4642, 0.8883, 0.472, 0.8863, 0.472, 0.875, 0.4642, 0.125, 0.4642, 0.1745, 0.472, 0.1761, 0.472, 0.125, 0.4642, 0.625, 0.4642, 0.75, 0.4675, 0.6979, 0.472, 0.625, 0.4642, 0.375, 0.4642, 0.4508, 0.472, 0.4469, 0.472, 0.375, 0.4642, 0.5, 0.4642, 0.588, 0.472, 0.5, 0.4642, 0.0, 0.4642, 0.125, 0.472, 0.125, 0.472, 0.07353, 0.472, 0.0, 0.472, 0.07353, 0.4858, 0.125, 0.5, 0.125, 0.5, 0.08151, 0.472, 0.5, 0.472, 0.5944, 0.4802, 0.5777, 0.4936, 0.5, 0.5911, 0.5, 0.5911, 0.625, 0.625, 0.625, 0.625, 0.5, 0.5911, 0.0, 0.5911, 0.125, 0.625, 0.0, 0.5, 0.0, 0.5, 0.03899, 0.5452, 0.1031, 0.5183, 0.0, 0.5911, 0.5, 0.5911, 0.4633, 0.5253, 0.4898, 0.5, 0.5608, 0.5, 0.375, 0.5, 0.3992, 0.513, 0.375, 0.5, 0.625, 0.5911, 0.6952, 0.5911, 0.625, 0.5, 0.1478, 0.5278, 0.25, 0.541, 0.25, 0.5, 0.125, 0.4934, 0.8291, 0.5, 0.8504, 0.5, 0.8134, 0.4904, 0.7971, 0.5, 0.75, 0.5, 0.8134, 0.5911, 0.7817, 0.5, 0.25, 0.5, 0.2959, 0.513, 0.375, 0.5292, 0.375, 0.4642, 0.25, 0.4642, 0.2928, 0.472, 0.3099, 0.472, 0.25, 0.4642, 0.75, 0.4642, 0.819, 0.472, 0.8122, 0.472, 0.75, 0.472, 0.75, 0.5, 0.8134, 0.5, 0.75, 0.472, 0.25, 0.472, 0.3099, 0.4901, 0.2858, 0.4927, 0.25, 0.5911, 0.25, 0.5911, 0.3114, 0.5952, 0.3125, 0.5948, 0.2675, 0.5911, 0.7817, 0.6146, 0.875, 0.0, 0.0, 0.5911, 0.6952, 0.4476, 0.75, 0.4476, 0.875, 0.4576, 0.875, 0.4642, 0.819, 0.4642, 0.75, 0.4476, 0.25, 0.4476, 0.2911, 0.4642, 0.2928, 0.4642, 0.25, 0.4476, 0.0, 0.4476, 0.125, 0.4642, 0.125, 0.4642, 0.0, 0.4476, 0.5, 0.4476, 0.5944, 0.4642, 0.588, 0.4642, 0.5, 0.4476, 0.375, 0.4476, 0.4523, 0.4642, 0.4508, 0.4642, 0.375, 0.4476, 0.625, 0.4476, 0.75, 0.4642, 0.75, 0.4642, 0.625, 0.4476, 0.125, 0.4476, 0.1747, 0.4642, 0.1745, 0.4642, 0.125, 0.4476, 0.875, 0.4476, 1.0, 0.4642, 1.0, 0.4642, 0.9211, 0.4576, 0.875, 0.472, 0.625, 0.479, 0.625, 0.4866, 0.5661, 0.4802, 0.5777, 0.4642, 0.75, 0.472, 0.75, 0.472, 0.6618, 0.4675, 0.6979, 0.4936, 0.5, 0.4961, 0.4718, 0.5, 0.3992, 0.4962, 0.45, 0.5, 0.375, 0.5, 0.2959, 0.4951, 0.2908, 0.4927, 0.25, 0.5, 0.25, 0.472, 0.125, 0.472, 0.75, 0.5, 0.75, 0.4832, 0.6658, 0.4887, 0.625, 0.5, 0.625, 0.5, 0.5608, 0.4955, 0.55, 0.5911, 0.4633, 0.5911, 0.5, 0.625, 0.5, 0.625, 0.4371, 0.472, 0.07353, 0.472, 0.0, 0.4642, 0.0, 0.5911, 0.25, 0.5649, 0.203, 0.5591, 0.25, 0.5911, 0.3114, 0.5, 0.1478, 0.5, 0.125, 0.4858, 0.125, 0.472, 0.07353, 0.472, 0.125, 0.4858, 0.125, 0.5911, 0.3463, 0.6013, 0.375, 0.6053, 0.375, 0.5956, 0.3501, 0.375, 0.875, 0.375, 1.0, 0.4476, 1.0, 0.4476, 0.875, 0.375, 0.125, 0.375, 0.2016, 0.4401, 0.1775, 0.4476, 0.125, 0.375, 0.625, 0.375, 0.75, 0.4476, 0.75, 0.4476, 0.625, 0.375, 0.375, 0.375, 0.5, 0.4139, 0.5, 0.4194, 0.375, 0.375, 0.5, 0.375, 0.5454, 0.4233, 0.578, 0.4139, 0.5, 0.375, 0.0, 0.375, 0.125, 0.4476, 0.125, 0.4476, 0.0, 0.375, 0.25, 0.375, 0.375, 0.4194, 0.375, 0.4311, 0.3096, 0.4302, 0.25, 0.375, 0.75, 0.375, 0.875, 0.4476, 0.875, 0.4476, 0.75, 0.4936, 0.5, 0.4962, 0.45, 0.4887, 0.4384, 0.4836, 0.375, 0.5, 0.375, 0.4951, 0.2908, 0.4901, 0.2858, 0.4642, 0.588, 0.4642, 0.625, 0.472, 0.5944, 0.472, 0.5, 0.4476, 0.5944, 0.4476, 0.625, 0.4642, 0.625, 0.4642, 0.588, 0.375, 0.5454, 0.375, 0.625, 0.4476, 0.625, 0.4233, 0.578, 0.375, 0.2016, 0.375, 0.25, 0.4302, 0.25, 0.4401, 0.1775, 0.4642, 0.1745, 0.4642, 0.25, 0.472, 0.25, 0.472, 0.1761, 0.472, 0.1761, 0.472, 0.25, 0.4927, 0.25, 0.4476, 0.1747, 0.4476, 0.25, 0.4642, 0.25, 0.4642, 0.1745, 0.4476, 0.5944, 0.4476, 0.5, 0.426, 0.5, 0.4399, 0.375, 0.4476, 0.375, 0.4476, 0.2911, 0.4388, 0.2948, 0.4381, 0.25, 0.4476, 0.25, 0.4476, 0.1747, 0.426, 0.5, 0.4476, 0.5, 0.4476, 0.4523, 0.4335, 0.4323, 0.4233, 0.578, 0.4476, 0.5944, 0.426, 0.5, 0.4139, 0.5, 0.4401, 0.1775, 0.4476, 0.1747, 0.4476, 0.125, 0.4476, 0.625, 0.4476, 0.5944, 0.4233, 0.578, 0.432, 0.375, 0.4399, 0.375, 0.4388, 0.2948, 0.4311, 0.3096, 0.4302, 0.25, 0.4381, 0.25, 0.4476, 0.1747, 0.4401, 0.1775, 0.4139, 0.5, 0.426, 0.5, 0.4335, 0.4323, 0.432, 0.375, 0.625, 0.4371, 0.625, 0.4199, 0.6053, 0.375, 0.6013, 0.375, 0.6013, 0.375, 0.5911, 0.3463, 0.5911, 0.375, 0.625, 0.4199, 0.625, 0.4109, 0.6107, 0.375, 0.6053, 0.375, 0.5956, 0.3501, 0.6023, 0.3558, 0.6043, 0.3291, 0.5952, 0.3125, 0.6107, 0.375, 0.6023, 0.3558, 0.5956, 0.3501, 0.6053, 0.375, 0.5948, 0.2675, 0.625, 0.2624, 0.625, 0.25, 0.5911, 0.25, 0.6023, 0.3558, 0.6201, 0.3708, 0.6219, 0.364, 0.6043, 0.3291, 0.625, 0.302, 0.625, 0.2624, 0.5948, 0.2675, 0.6059, 0.3069, 0.472, 0.6618, 0.472, 0.625, 0.4675, 0.6979, 0.625, 1.0, 0.5911, 0.875, 0.5911, 1.0, 0.625, 1.0, 0.625, 0.875, 0.6146, 0.875, 0.6146, 0.875, 0.625, 0.875, 0.0, 0.0, 0.5911, 0.7817, 0.5911, 0.875, 0.6146, 0.875, 0.5911, 0.7817, 0.5911, 0.6952, 0.5, 0.625, 0.5, 0.75, 0.5, 0.75, 0.5, 0.625, 0.4887, 0.625, 0.4832, 0.6658, 0.472, 0.6618, 0.472, 0.75, 0.4832, 0.6658, 0.5, 0.9596, 0.5, 1.0, 0.5183, 1.0, 0.5408, 1.0, 0.5911, 1.0, 0.5911, 0.875, 0.5088, 0.875, 0.483, 0.7846, 0.472, 0.75, 0.472, 0.8122, 0.5, 0.8134, 0.472, 0.75, 0.4904, 0.7971, 0.4759, 0.962, 0.472, 1.0, 0.48, 1.0, 0.472, 1.0, 0.4759, 0.962, 0.472, 0.9105, 0.475, 0.875, 0.472, 0.875, 0.472, 0.8863, 0.4791, 0.9192, 0.4828, 0.811, 0.4934, 0.8291, 0.4904, 0.7971, 0.483, 0.7846, 0.5278, 0.25, 0.5, 0.1478, 0.5, 0.25, 0.5, 0.4281, 0.5253, 0.4378, 0.5911, 0.375, 0.5292, 0.375, 0.5, 0.25, 0.5, 0.1478, 0.4858, 0.125, 0.472, 0.125, 0.5292, 0.375, 0.5911, 0.375, 0.5278, 0.25, 0.5, 0.25, 0.5165, 0.125, 0.5, 0.125, 0.5476, 0.2163, 0.4955, 0.55, 0.5, 0.5, 0.4961, 0.5, 0.4866, 0.5661, 0.5, 0.5608, 0.5, 0.5, 0.4955, 0.55, 0.4642, 0.625, 0.472, 0.625, 0.472, 0.5944, 0.472, 0.5944, 0.472, 0.625, 0.4802, 0.5777, 0.5, 0.5608, 0.5, 0.625, 0.5911, 0.625, 0.5911, 0.5, 0.4951, 0.2908, 0.4927, 0.25, 0.4901, 0.2858, 0.4642, 0.2928, 0.4642, 0.375, 0.472, 0.375, 0.472, 0.3099, 0.4476, 0.4523, 0.4476, 0.5, 0.4642, 0.5, 0.4642, 0.4508, 0.4139, 0.5, 0.432, 0.375, 0.4194, 0.375, 0.5, 0.3992, 0.5, 0.375, 0.4962, 0.45, 0.4642, 0.4508, 0.4642, 0.5, 0.472, 0.5, 0.472, 0.4469, 0.4194, 0.375, 0.432, 0.375, 0.4311, 0.3096, 0.4962, 0.45, 0.5, 0.375, 0.4836, 0.375, 0.4887, 0.4384, 0.472, 0.3099, 0.472, 0.375, 0.4836, 0.375, 0.4901, 0.2858, 0.5, 0.2959, 0.5, 0.375, 0.513, 0.375, 0.4476, 0.2911, 0.4476, 0.375, 0.4642, 0.375, 0.4642, 0.2928, 0.4476, 0.2911, 0.4476, 0.25, 0.4381, 0.25, 0.4388, 0.2948, 0.4476, 0.4523, 0.4476, 0.375, 0.4399, 0.375, 0.4335, 0.4323, 0.472, 0.4469, 0.472, 0.5, 0.4936, 0.5, 0.4887, 0.4384, 0.4335, 0.4323, 0.4399, 0.375, 0.432, 0.375, 0.4388, 0.2948, 0.4381, 0.25, 0.4302, 0.25, 0.4311, 0.3096, 0.5, 0.2959, 0.5, 0.25, 0.4927, 0.25, 0.4951, 0.2908, 0.5, 0.3992, 0.5, 0.4281, 0.5292, 0.375, 0.513, 0.375, 0.5, 0.08151, 0.48, 0.0, 0.472, 0.0, 0.5, 0.08151, 0.547, 0.125, 0.5452, 0.1031, 0.48, 0.0, 0.5, 0.08151, 0.5, 0.03899, 0.4909, 0.0, 0.48, 1.0, 0.4913, 0.9863, 0.4759, 0.962, 0.4759, 0.962, 0.4913, 0.9863, 0.4935, 0.948, 0.4791, 0.9192, 0.4642, 0.9211, 0.4642, 1.0, 0.472, 1.0, 0.472, 0.9105, 0.4642, 0.9211, 0.4642, 0.8883, 0.4576, 0.875, 0.4642, 0.819, 0.4642, 0.8549, 0.472, 0.85, 0.472, 0.8122, 0.4576, 0.875, 0.4642, 0.8549, 0.4642, 0.819, 0.5, 0.8134, 0.5, 0.8504, 0.5088, 0.875, 0.5911, 0.875, 0.5911, 0.7817, 0.4913, 0.9863, 0.48, 1.0, 0.4909, 1.0, 0.472, 0.8122, 0.472, 0.85, 0.4828, 0.811, 0.483, 0.7846, 0.472, 0.75, 0.483, 0.7846, 0.4904, 0.7971, 0.5, 0.9596, 0.5088, 0.875, 0.4974, 0.9033, 0.4828, 0.811, 0.475, 0.875, 0.4841, 0.8465, 0.4935, 0.948, 0.4934, 0.8291, 0.4828, 0.811, 0.4791, 0.9192, 0.5, 0.9596, 0.5, 0.8504, 0.4934, 0.8291, 0.4935, 0.948, 0.4913, 0.9863, 0.5, 1.0, 0.5, 0.9596, 0.4935, 0.948, 0.4642, 0.8549, 0.4642, 0.875, 0.472, 0.875, 0.472, 0.85, 0.472, 0.8863, 0.472, 0.9105, 0.4759, 0.962, 0.4791, 0.9192, 0.472, 0.85, 0.472, 0.875, 0.475, 0.875, 0.4828, 0.811, 0.4642, 0.8549, 0.4576, 0.875, 0.4642, 0.875, 0.4642, 0.8883, 0.4642, 0.875, 0.4576, 0.875, 0.4642, 0.8883, 0.4642, 0.9211, 0.472, 0.9105, 0.472, 0.8863, 0.4961, 0.4718, 0.5, 0.4281, 0.5, 0.3992, 0.4961, 0.5, 0.4936, 0.5, 0.4802, 0.5777, 0.4866, 0.5661, 0.479, 0.625, 0.4887, 0.625, 0.4955, 0.55, 0.4866, 0.5661, 0.472, 0.6618, 0.4832, 0.6658, 0.4887, 0.625, 0.479, 0.625, 0.5253, 0.4898, 0.5, 0.5, 0.5, 0.5608, 0.5253, 0.4378, 0.5911, 0.4633, 0.5911, 0.375, 0.5911, 0.375, 0.5911, 0.3463, 0.541, 0.25, 0.5278, 0.25, 0.6107, 0.375, 0.6206, 0.375, 0.6201, 0.3708, 0.6023, 0.3558, 0.625, 0.4109, 0.625, 0.3894, 0.6206, 0.375, 0.6107, 0.375, 0.6201, 0.3708, 0.6241, 0.3743, 0.6245, 0.3733, 0.6219, 0.364, 0.6206, 0.375, 0.6243, 0.375, 0.6241, 0.3743, 0.6201, 0.3708, 0.625, 0.3894, 0.625, 0.3794, 0.6206, 0.375, 0.625, 0.3607, 0.625, 0.302, 0.6059, 0.3069, 0.6219, 0.364, 0.6245, 0.3733, 0.625, 0.3607, 0.6219, 0.364, 0.5911, 0.3114, 0.5911, 0.3463, 0.5956, 0.3501, 0.5952, 0.3125, 0.5165, 0.125, 0.5, 0.08151, 0.5, 0.125, 0.6219, 0.364, 0.6059, 0.3069, 0.6043, 0.3291, 0.6043, 0.3291, 0.6059, 0.3069, 0.5948, 0.2675, 0.5952, 0.3125, 0.5591, 0.25, 0.5649, 0.203, 0.5517, 0.1793, 0.5476, 0.2163, 0.5591, 0.25, 0.549, 0.25, 0.5911, 0.3463, 0.5911, 0.3114, 0.541, 0.25, 0.549, 0.25, 0.5, 0.125, 0.5, 0.03899, 0.5, 0.0, 0.4909, 0.0, 0.5, 0.03899, 0.5, 0.08151, 0.5452, 0.1031, 0.4909, 1.0, 0.5, 1.0, 0.4913, 0.9863, 0.5911, 0.25, 0.5911, 0.1627, 0.5651, 0.1439, 0.5649, 0.203, 0.5619, 0.1111, 0.5652, 0.125, 0.5911, 0.1627, 0.5911, 0.125, 0.5911, 0.3463, 0.549, 0.25, 0.541, 0.25, 0.5619, 0.1111, 0.5911, 0.125, 0.5911, 0.0, 0.5408, 0.0, 0.547, 0.125, 0.5652, 0.125, 0.5619, 0.1111, 0.5452, 0.1031, 0.547, 0.125, 0.5165, 0.125, 0.5517, 0.1793, 0.5452, 0.1031, 0.5619, 0.1111, 0.5408, 0.0, 0.5183, 0.0, 0.5911, 0.1627, 0.5911, 0.25, 0.625, 0.25, 0.625, 0.25, 0.625, 0.125, 0.5911, 0.1627, 0.5911, 0.125, 0.625, 0.125, 0.625, 0.0, 0.547, 0.125, 0.5517, 0.1793, 0.5649, 0.203, 0.5651, 0.1439, 0.547, 0.125, 0.5, 0.08151, 0.5165, 0.125, 0.5476, 0.2163, 0.5517, 0.1793, 0.5165, 0.125])
me_cube_005.materials.append(mat_material_001)
me_cube_005.materials.append(mat_material)
me_cube_005.use_remesh_preserve_volume = False
me_cube_005.use_remesh_preserve_attributes = False
me_cube_005.use_mirror_vertex_groups = False
me_cube_005.update()

# ---- objects
ob_light = bpy.data.objects.new('Light', light_light)
ob_camera = bpy.data.objects.new('Camera', cam_camera)
ob_plane = bpy.data.objects.new('Plane', me_plane)
ob_cube_001 = bpy.data.objects.new('Cube.001', me_cube_003)
ob_cube_002 = bpy.data.objects.new('Cube.002', me_cube_005)

# ---- transforms, parenting, visibility, modifiers, constraints
ob_light.location = (2.462, -1.273, 7.422)
ob_light.rotation_euler = (0.6503, 0.05522, 1.866)
ob_light.lock_rotations_4d = False
ob_light.empty_display_type = 'ARROWS'
ob_light.color = (0.0, 0.0, 0.0, 0.0)
ob_light.lineart.crease_threshold = 0.0
ob_camera.location = (6.322, -6.975, 9.676)
ob_camera.rotation_euler = (0.8789, -4.079e-07, 0.6334)
ob_camera.lock_rotations_4d = False
ob_camera.empty_display_type = 'ARROWS'
ob_camera.color = (0.0, 0.0, 0.0, 0.0)
ob_camera.display_type = 'WIRE'
ob_camera.lineart.crease_threshold = 0.0
ob_plane.location = (0.0, 0.0, -1.323)
ob_plane.scale = (3.228, 3.228, 3.228)
ob_cube_001.location = (0.8003, 0.0, 0.0)
ob_cube_001.scale = (-1.0, 1.0, 1.0)
ob_cube_001.lock_rotations_4d = False
ob_cube_001.empty_display_type = 'ARROWS'
ob_cube_001.lineart.crease_threshold = 0.0
_m = ob_cube_001.modifiers.new('Subdivision', 'SUBSURF')
_m.levels = 4
_m.render_levels = 4
_m.show_only_control_edges = False
ob_cube_002.location = (0.1311, -2.193e-09, 0.01632)
ob_cube_002.lock_rotations_4d = False
ob_cube_002.empty_display_type = 'ARROWS'
ob_cube_002.lineart.crease_threshold = 0.0
_m = ob_cube_002.modifiers.new('Subdivision', 'SUBSURF')
_m.levels = 4
_m.render_levels = 4
_m.show_only_control_edges = False

# ---- collection membership
col_collection.objects.link(ob_light)
col_collection.objects.link(ob_camera)
col_collection.objects.link(ob_plane)
col_collection.objects.link(ob_cube_001)
col_collection.objects.link(ob_cube_002)

# ---- scene / render settings (as saved in the file)
scene.camera = ob_camera
scene.frame_start = 1; scene.frame_end = 250; scene.frame_set(1)
scene.render.engine = 'BLENDER_EEVEE_NEXT'
scene.cycles.use_denoising = False
scene.cycles.samples = 128
scene.cycles.sampling_pattern = 'TABULATED_SOBOL'
scene.cycles.use_adaptive_sampling = False
scene.cycles.use_light_tree = False
scene.eevee.use_gtao = True
scene.view_settings.view_transform = 'Filmic'
bpy.context.view_layer.update()
